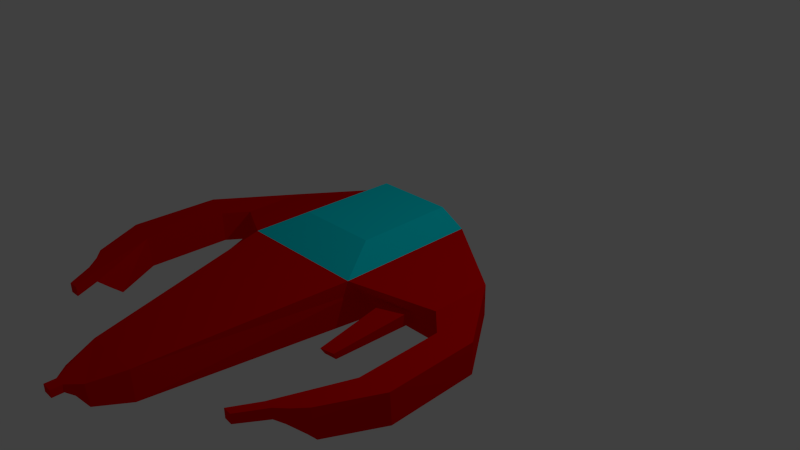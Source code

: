 # Source: Spaceship_3.blend  (saved by Blender 2.73.0; exported with 4.5.12 LTS)
import bpy
from mathutils import Matrix  # noqa: F401  (used for matrix-valued properties, if any)

bpy.ops.wm.read_factory_settings(use_empty=True)
scene = bpy.context.scene
scene.name = 'Scene'

# ---- collections
col_collection_1 = bpy.data.collections.new('Collection 1'); scene.collection.children.link(col_collection_1)

# ---- materials (node trees are filled in below, after node groups)
mat_material = bpy.data.materials.new('Material')
mat_material.alpha_threshold = 0.0
mat_material.use_transparent_shadow = False
mat_material.diffuse_color = (0.8689, 0.0, 0.0007634, 1.0)
mat_material.roughness = 0.5
mat_material.line_color = (0.0, 0.0, 0.0, 1.0)
mat_material_001 = bpy.data.materials.new('Material.001')
mat_material_001.alpha_threshold = 0.0
mat_material_001.use_transparent_shadow = False
mat_material_001.diffuse_color = (0.0, 0.8949, 1.0, 1.0)
mat_material_001.roughness = 0.5

# ---- material node trees

# ---- world
world_world = bpy.data.worlds.new('World'); scene.world = world_world
world_world.color = (0.05088, 0.05088, 0.05088)
world_world.use_sun_shadow = False
world_world.sun_shadow_jitter_overblur = 0.0
world_world.cycles.sampling_method = 'MANUAL'
world_world.cycles.sample_map_resolution = 256

# ---- cameras
cam_camera = bpy.data.cameras.new('Camera')
cam_camera.clip_end = 100.0
cam_camera.lens = 35.0
cam_camera.sensor_width = 32.0
cam_camera.sensor_height = 18.0
cam_camera.ortho_scale = 7.314
cam_camera.dof.focus_distance = 0.0
cam_camera.dof.aperture_fstop = 128.0

# ---- lights
light_lamp = bpy.data.lights.new('Lamp', 'POINT')
light_lamp.transmission_factor = 0.0
light_lamp.cutoff_distance = 30.0
light_lamp.energy = 100.0
light_lamp.shadow_buffer_clip_start = 1.001
light_lamp.shadow_soft_size = 0.1
light_lamp.shadow_maximum_resolution = 0.006
light_lamp.use_absolute_resolution = True
light_lamp.cycles.use_multiple_importance_sampling = False

# ---- meshes
me_cube = bpy.data.meshes.new('Cube')
me_cube.from_pydata([(0.6432, 0.8552, -0.2041), (0.6432, -0.8552, -0.2041), (-0.6951, -0.6432, -0.2041), (-0.6951, 0.6432, -0.2041), (1.162, 0.8868, 0.4382), (1.162, -0.8552, 0.4382), (-0.6951, -0.7689, 0.4382), (-0.6951, 0.8874, 0.4382), (3.592, 0.3867, -0.2041), (3.592, -0.3867, -0.2041), (3.592, 0.3867, 0.2041), (3.592, -0.3867, 0.2041), (0.642, -1.807, -0.2041), (-0.1777, -1.807, -0.2041), (0.642, -1.807, 0.2041), (-0.1777, -1.807, 0.2041), (0.642, 1.754, -0.2041), (-0.1777, 1.754, -0.2041), (0.642, 1.754, 0.2041), (-0.1777, 1.754, 0.2041), (0.9456, -2.028, -0.2041), (0.7867, -2.507, -0.2041), (0.9456, -2.028, 0.2041), (0.7867, -2.507, 0.2041), (0.9376, 2.061, -0.2041), (0.794, 2.443, -0.2041), (0.9376, 2.061, 0.2041), (0.794, 2.443, 0.2041), (3.989, 0.2166, -0.1439), (3.989, -0.2166, -0.1439), (3.999, 0.2166, 0.1439), (3.999, -0.2166, 0.1439), (2.028, -2.063, -0.2041), (1.947, -2.542, -0.2041), (2.058, -2.063, 0.2041), (1.958, -2.542, 0.2041), (2.015, 2.081, -0.2041), (1.969, 2.463, -0.2041), (2.043, 2.081, 0.2041), (1.984, 2.463, 0.2041), (2.64, -1.718, -0.2041), (2.595, -2.197, -0.2041), (2.933, -1.718, 0.2041), (2.636, -2.197, 0.2041), (2.632, 1.741, -0.2041), (2.622, 2.123, -0.2041), (2.925, 1.741, 0.2041), (2.667, 2.123, 0.2041), (2.645, -1.878, -0.2041), (2.633, -2.038, -0.2041), (2.791, -1.718, -0.06804), (2.933, -1.718, 0.06804), (2.625, -2.197, -0.06804), (2.636, -2.197, 0.06804), (2.938, -1.878, 0.2041), (2.764, -2.038, 0.2041), (2.642, 1.869, -0.2041), (2.641, 1.996, -0.2041), (2.784, 1.741, -0.06804), (2.925, 1.741, 0.06804), (2.655, 2.123, -0.06804), (2.667, 2.123, 0.06804), (2.935, 1.869, 0.2041), (2.817, 1.996, 0.2041), (2.935, 1.869, 0.06804), (2.817, 1.996, 0.06804), (2.793, 1.869, -0.06804), (2.726, 1.996, -0.06804), (2.796, -1.878, -0.06804), (2.693, -2.038, -0.06804), (2.938, -1.878, 0.06804), (2.764, -2.038, 0.06804), (2.933, -1.718, 0.2041), (2.925, 1.741, 0.2041), (2.933, -1.718, 0.06804), (2.938, -1.878, 0.2041), (2.925, 1.741, 0.06804), (2.935, 1.869, 0.2041), (2.935, 1.869, 0.06804), (2.938, -1.878, 0.06804), (2.925, 1.741, 0.2041), (2.925, 1.741, 0.06804), (2.935, 1.869, 0.2041), (2.935, 1.869, 0.06804), (3.258, -1.545, 0.1969), (3.258, -1.545, 0.07521), (3.262, -1.687, 0.1969), (3.262, -1.687, 0.07521), (3.251, 1.55, 0.1969), (3.251, 1.55, 0.07521), (3.26, 1.664, 0.1969), (3.26, 1.664, 0.07521), (0.6432, 0.6084, 0.6573), (0.6432, -0.4713, 0.6573), (-0.6432, -0.4407, 0.6573), (-0.6432, 0.5996, 0.6573), (3.989, 0.07219, -0.1439), (3.989, -0.07219, -0.1439), (3.989, 0.2166, -0.04797), (3.999, 0.2166, 0.04797), (3.989, -0.2166, -0.04797), (3.999, -0.2166, 0.04797), (4.159, 0.07219, 0.1439), (4.159, -0.07219, 0.1439), (4.059, 0.07219, -0.04797), (4.059, -0.07219, -0.04797), (4.159, 0.07219, 0.04797), (4.159, -0.07219, 0.04797), (4.292, 0.07219, 0.1439), (4.292, -0.07219, 0.1439), (4.292, 0.07219, 0.04797), (4.292, -0.07219, 0.04797), (0.8163, 0.8657, 0.009996), (0.9894, 0.8762, 0.2241), (0.8163, -0.8552, 0.009996), (0.9894, -0.8552, 0.2241), (0.642, -1.807, -0.06804), (0.642, -1.807, 0.06804), (0.8155, -1.49, 0.2821), (0.989, -1.173, 0.3602), (0.6424, -1.49, -0.2041), (0.6428, -1.173, -0.2041), (0.642, 1.754, -0.06804), (0.642, 1.754, 0.06804), (0.989, 1.176, 0.3602), (0.8155, 1.465, 0.2821), (0.6428, 1.155, -0.2041), (0.6424, 1.454, -0.2041), (0.8736, 1.169, 0.1721), (0.7578, 1.461, 0.1201), (0.7582, 1.162, -0.01601), (0.7001, 1.458, -0.04203), (0.7582, -1.173, -0.01602), (0.7001, -1.49, -0.04203), (0.8736, -1.173, 0.1721), (0.7578, -1.49, 0.1201), (1.801, 1.152, -0.02556), (1.741, 1.305, -0.0526), (1.741, 1.149, -0.1233), (1.711, 1.303, -0.1368), (1.742, -1.117, -0.1193), (1.715, -1.265, -0.1314), (1.795, -1.117, -0.03174), (1.741, -1.265, -0.05595)], [], [(0, 1, 2, 3), (7, 6, 94, 95), (4, 5, 11, 10), (5, 6, 15, 14, 118, 119), (2, 6, 7, 3), (7, 4, 124, 125, 18, 19), (10, 11, 31, 103, 102, 30), (5, 115, 114, 1, 9, 11), (0, 112, 113, 4, 10, 8), (1, 0, 8, 9), (17, 19, 27, 25), (6, 2, 13, 15), (135, 118, 14, 117), (2, 1, 121, 120, 12, 13), (19, 18, 26, 27), (3, 7, 19, 17), (131, 127, 16, 122), (0, 3, 17, 16, 127, 126), (25, 27, 39, 37), (27, 26, 38, 39), (18, 123, 122, 16, 24, 26), (16, 17, 25, 24), (14, 15, 23, 22), (15, 13, 21, 23), (12, 116, 117, 14, 22, 20), (13, 12, 20, 21), (107, 103, 31, 101), (11, 9, 29, 100, 101, 31), (8, 10, 30, 99, 98, 28), (9, 8, 28, 96, 97, 29), (37, 39, 47, 61, 60, 45), (39, 38, 46, 62, 63, 47), (26, 24, 36, 38), (24, 25, 37, 36), (22, 23, 35, 34), (23, 21, 33, 35), (20, 22, 34, 32), (21, 20, 32, 33), (71, 55, 43, 53), (67, 57, 45, 60), (38, 36, 44, 58, 59, 46), (36, 37, 45, 57, 56, 44), (34, 35, 43, 55, 54, 42), (35, 33, 41, 52, 53, 43), (32, 34, 42, 51, 50, 40), (33, 32, 40, 48, 49, 41), (63, 65, 61, 47), (65, 67, 60, 61), (70, 51, 74, 79), (62, 64, 65, 63), (59, 58, 66, 64), (64, 66, 67, 65), (58, 44, 56, 66), (66, 56, 57, 67), (49, 69, 52, 41), (69, 71, 53, 52), (40, 50, 68, 48), (48, 68, 69, 49), (50, 51, 70, 68), (68, 70, 71, 69), (54, 70, 79, 75), (70, 54, 55, 71), (78, 77, 82, 83), (81, 83, 91, 89), (64, 62, 77, 78), (59, 64, 78, 76), (62, 46, 73, 77), (42, 54, 75, 72), (46, 59, 76, 73), (51, 42, 72, 74), (83, 82, 90, 91), (76, 78, 83, 81), (77, 73, 80, 82), (73, 76, 81, 80), (85, 84, 86, 87), (88, 89, 91, 90), (82, 80, 88, 90), (80, 81, 89, 88), (75, 79, 87, 86), (79, 74, 85, 87), (72, 75, 86, 84), (74, 72, 84, 85), (92, 95, 94, 93), (6, 5, 93, 94), (4, 7, 95, 92), (5, 4, 92, 93), (97, 105, 100, 29), (105, 107, 101, 100), (28, 98, 104, 96), (96, 104, 105, 97), (98, 99, 106, 104), (104, 106, 107, 105), (99, 30, 102, 106), (103, 107, 111, 109), (110, 108, 109, 111), (106, 102, 108, 110), (107, 106, 110, 111), (102, 103, 109, 108), (125, 129, 123, 18), (129, 131, 122, 123), (4, 113, 128, 124), (124, 128, 129, 125), (113, 112, 130, 128), (132, 134, 142, 140), (112, 0, 126, 130), (130, 126, 127, 131), (120, 133, 116, 12), (133, 135, 117, 116), (1, 114, 132, 121), (121, 132, 133, 120), (114, 115, 134, 132), (135, 133, 141, 143), (115, 5, 119, 134), (134, 119, 118, 135), (136, 138, 139, 137), (140, 142, 143, 141), (134, 135, 143, 142), (133, 132, 140, 141), (131, 129, 137, 139), (128, 130, 138, 136), (130, 131, 139, 138), (129, 128, 136, 137)])
me_cube.polygons.foreach_set('material_index', [0, 1, 0, 0, 0, 0, 0, 0, 0, 0, 0, 0, 0, 0, 0, 0, 0, 0, 0, 0, 0, 0, 0, 0, 0, 0, 0, 0, 0, 0, 0, 0, 0, 0, 0, 0, 0, 0, 0, 0, 0, 0, 0, 0, 0, 0, 0, 0, 0, 0, 0, 0, 0, 0, 0, 0, 0, 0, 0, 0, 0, 0, 0, 0, 0, 0, 0, 0, 0, 0, 0, 0, 0, 0, 0, 0, 0, 0, 0, 0, 0, 0, 1, 1, 1, 1, 0, 0, 0, 0, 0, 0, 0, 0, 0, 0, 0, 0, 0, 0, 0, 0, 0, 0, 0, 0, 0, 0, 0, 0, 0, 0, 0, 0, 0, 0, 0, 0, 0, 0, 0, 0])
me_cube.materials.append(mat_material)
me_cube.materials.append(mat_material_001)
me_cube.use_remesh_preserve_volume = False
me_cube.use_remesh_preserve_attributes = False
me_cube.use_mirror_vertex_groups = False
me_cube.update()

# ---- objects
ob_cube = bpy.data.objects.new('Cube', me_cube)
ob_lamp = bpy.data.objects.new('Lamp', light_lamp)
ob_camera = bpy.data.objects.new('Camera', cam_camera)

# ---- transforms, parenting, visibility, modifiers, constraints
ob_cube.location = (0.0, 0.0, 0.0)
ob_cube.rotation_euler = (0.0, -0.0, -1.571)
ob_cube.lock_rotations_4d = False
ob_cube.empty_display_type = 'ARROWS'
ob_cube.lineart.crease_threshold = 0.0
ob_lamp.location = (4.076, 1.005, 5.904)
ob_lamp.rotation_euler = (0.6503, 0.05522, 1.866)
ob_lamp.lock_rotations_4d = False
ob_lamp.empty_display_type = 'ARROWS'
ob_lamp.color = (0.0, 0.0, 0.0, 0.0)
ob_lamp.lineart.crease_threshold = 0.0
ob_camera.location = (7.481, -6.508, 5.344)
ob_camera.rotation_euler = (1.109, 0.01082, 0.8149)
ob_camera.lock_rotations_4d = False
ob_camera.empty_display_type = 'ARROWS'
ob_camera.color = (0.0, 0.0, 0.0, 0.0)
ob_camera.display_type = 'WIRE'
ob_camera.lineart.crease_threshold = 0.0

# ---- collection membership
col_collection_1.objects.link(ob_cube)
col_collection_1.objects.link(ob_lamp)
col_collection_1.objects.link(ob_camera)

# ---- scene / render settings (as saved in the file)
scene.camera = ob_camera
scene.frame_start = 1; scene.frame_end = 250; scene.frame_set(1)
scene.render.engine = 'BLENDER_EEVEE_NEXT'
scene.render.resolution_percentage = 50
scene.render.dither_intensity = 0.0
scene.cycles.use_denoising = False
scene.cycles.samples = 10
scene.cycles.sampling_pattern = 'TABULATED_SOBOL'
scene.cycles.light_sampling_threshold = 0.0
scene.cycles.use_adaptive_sampling = False
scene.cycles.use_light_tree = False
scene.cycles.blur_glossy = 0.0
scene.cycles.pixel_filter_type = 'GAUSSIAN'
scene.cycles.sample_clamp_indirect = 0.0
scene.view_settings.view_transform = 'Standard'
bpy.context.view_layer.update()
